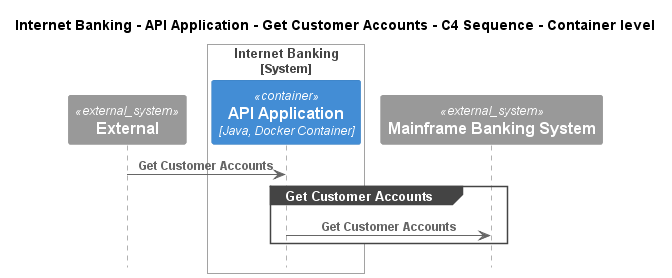

The diagram above was rendered by PlantUML. Its source (embedded in the PNG):
@startuml
!pragma layout smetana
!include ..\..\..\..\..\..\.c4s\C4_Sequence.puml

title Internet Banking - API Application - Get Customer Accounts - C4 Sequence - Container level

System_Ext(C4InterFlow.SoftwareSystems.ExternalSystem, "External", "")

System_Boundary(BigBankPlc.SoftwareSystems.InternetBanking, "Internet Banking")
    Container(BigBankPlc.SoftwareSystems.InternetBanking.Containers.APIApplication, "API Application", "Java, Docker Container", "Provides Internet banking functionality via API")
Boundary_End()
System_Ext(BigBankPlc.SoftwareSystems.MainframeBankingSystem, "Mainframe Banking System", "")

Rel(C4InterFlow.SoftwareSystems.ExternalSystem, BigBankPlc.SoftwareSystems.InternetBanking.Containers.APIApplication, "Get Customer Accounts")
group Get Customer Accounts
Rel(BigBankPlc.SoftwareSystems.InternetBanking.Containers.APIApplication, BigBankPlc.SoftwareSystems.MainframeBankingSystem, "Get Customer Accounts")
end


@enduml